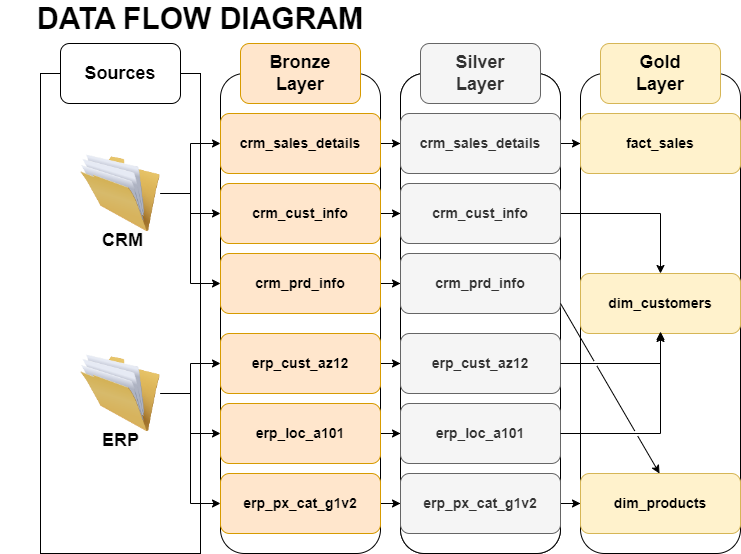

The diagram above was exported from draw.io. Its source (the exported page's mxGraphModel, read from the mxfile embedded in the PNG):
<mxGraphModel dx="1051" dy="647" grid="1" gridSize="10" guides="1" tooltips="1" connect="0" arrows="1" fold="1" page="1" pageScale="1" pageWidth="850" pageHeight="1100" math="0" shadow="0">
  <root>
    <mxCell id="0" />
    <mxCell id="1" parent="0" />
    <mxCell id="cF6hv4DR7A-sf1SHnZYf-1" value="&lt;font style=&quot;font-size: 30px;&quot;&gt;&lt;b&gt;&lt;font style=&quot;&quot;&gt;DATA FLOW DIAGRA&lt;/font&gt;M&lt;/b&gt;&lt;/font&gt;" style="text;html=1;align=center;verticalAlign=middle;whiteSpace=wrap;rounded=0;" parent="1" vertex="1">
      <mxGeometry y="10" width="400" height="30" as="geometry" />
    </mxCell>
    <mxCell id="cF6hv4DR7A-sf1SHnZYf-2" value="" style="rounded=0;whiteSpace=wrap;html=1;" parent="1" vertex="1">
      <mxGeometry x="40" y="80" width="160" height="480" as="geometry" />
    </mxCell>
    <mxCell id="cF6hv4DR7A-sf1SHnZYf-4" value="" style="rounded=1;whiteSpace=wrap;html=1;rotation=90;" parent="1" vertex="1">
      <mxGeometry x="60" y="240" width="480" height="160" as="geometry" />
    </mxCell>
    <mxCell id="cF6hv4DR7A-sf1SHnZYf-5" value="" style="rounded=1;whiteSpace=wrap;html=1;rotation=90;" parent="1" vertex="1">
      <mxGeometry x="240" y="240" width="480" height="160" as="geometry" />
    </mxCell>
    <mxCell id="cF6hv4DR7A-sf1SHnZYf-6" value="" style="rounded=1;whiteSpace=wrap;html=1;rotation=90;" parent="1" vertex="1">
      <mxGeometry x="420" y="240" width="480" height="160" as="geometry" />
    </mxCell>
    <mxCell id="cF6hv4DR7A-sf1SHnZYf-7" value="&lt;font style=&quot;font-size: 18px;&quot;&gt;&lt;b&gt;Sources&lt;/b&gt;&lt;/font&gt;" style="rounded=1;whiteSpace=wrap;html=1;" parent="1" vertex="1">
      <mxGeometry x="60" y="50" width="120" height="60" as="geometry" />
    </mxCell>
    <mxCell id="cF6hv4DR7A-sf1SHnZYf-16" style="edgeStyle=orthogonalEdgeStyle;rounded=0;orthogonalLoop=1;jettySize=auto;html=1;entryX=0;entryY=0.5;entryDx=0;entryDy=0;" parent="1" source="cF6hv4DR7A-sf1SHnZYf-8" target="cF6hv4DR7A-sf1SHnZYf-13" edge="1">
      <mxGeometry relative="1" as="geometry">
        <Array as="points">
          <mxPoint x="190" y="200" />
          <mxPoint x="190" y="150" />
        </Array>
      </mxGeometry>
    </mxCell>
    <mxCell id="cF6hv4DR7A-sf1SHnZYf-17" style="edgeStyle=orthogonalEdgeStyle;rounded=0;orthogonalLoop=1;jettySize=auto;html=1;" parent="1" source="cF6hv4DR7A-sf1SHnZYf-8" target="cF6hv4DR7A-sf1SHnZYf-14" edge="1">
      <mxGeometry relative="1" as="geometry" />
    </mxCell>
    <mxCell id="cF6hv4DR7A-sf1SHnZYf-18" style="edgeStyle=orthogonalEdgeStyle;rounded=0;orthogonalLoop=1;jettySize=auto;html=1;entryX=0;entryY=0.5;entryDx=0;entryDy=0;" parent="1" source="cF6hv4DR7A-sf1SHnZYf-8" target="cF6hv4DR7A-sf1SHnZYf-15" edge="1">
      <mxGeometry relative="1" as="geometry" />
    </mxCell>
    <mxCell id="cF6hv4DR7A-sf1SHnZYf-8" value="" style="image;html=1;image=img/lib/clip_art/general/Full_Folder_128x128.png" parent="1" vertex="1">
      <mxGeometry x="80" y="160" width="80" height="80" as="geometry" />
    </mxCell>
    <mxCell id="cF6hv4DR7A-sf1SHnZYf-22" style="edgeStyle=orthogonalEdgeStyle;rounded=0;orthogonalLoop=1;jettySize=auto;html=1;entryX=0;entryY=0.5;entryDx=0;entryDy=0;" parent="1" source="cF6hv4DR7A-sf1SHnZYf-9" target="cF6hv4DR7A-sf1SHnZYf-19" edge="1">
      <mxGeometry relative="1" as="geometry" />
    </mxCell>
    <mxCell id="cF6hv4DR7A-sf1SHnZYf-23" style="edgeStyle=orthogonalEdgeStyle;rounded=0;orthogonalLoop=1;jettySize=auto;html=1;entryX=0;entryY=0.5;entryDx=0;entryDy=0;" parent="1" source="cF6hv4DR7A-sf1SHnZYf-9" target="cF6hv4DR7A-sf1SHnZYf-20" edge="1">
      <mxGeometry relative="1" as="geometry" />
    </mxCell>
    <mxCell id="cF6hv4DR7A-sf1SHnZYf-24" style="edgeStyle=orthogonalEdgeStyle;rounded=0;orthogonalLoop=1;jettySize=auto;html=1;entryX=0;entryY=0.5;entryDx=0;entryDy=0;" parent="1" source="cF6hv4DR7A-sf1SHnZYf-9" target="cF6hv4DR7A-sf1SHnZYf-21" edge="1">
      <mxGeometry relative="1" as="geometry" />
    </mxCell>
    <mxCell id="cF6hv4DR7A-sf1SHnZYf-9" value="" style="image;html=1;image=img/lib/clip_art/general/Full_Folder_128x128.png" parent="1" vertex="1">
      <mxGeometry x="80" y="360" width="80" height="80" as="geometry" />
    </mxCell>
    <mxCell id="cF6hv4DR7A-sf1SHnZYf-10" value="&lt;b style=&quot;forced-color-adjust: none; color: rgb(0, 0, 0); font-family: Helvetica; font-size: 18px; font-style: normal; font-variant-ligatures: normal; font-variant-caps: normal; letter-spacing: normal; orphans: 2; text-align: center; text-indent: 0px; text-transform: none; widows: 2; word-spacing: 0px; -webkit-text-stroke-width: 0px; white-space: normal; background-color: rgb(251, 251, 251); text-decoration-thickness: initial; text-decoration-style: initial; text-decoration-color: initial;&quot;&gt;CRM&lt;/b&gt;" style="text;whiteSpace=wrap;html=1;" parent="1" vertex="1">
      <mxGeometry x="100" y="230" width="100" height="50" as="geometry" />
    </mxCell>
    <mxCell id="cF6hv4DR7A-sf1SHnZYf-11" value="&lt;b style=&quot;forced-color-adjust: none; color: rgb(0, 0, 0); font-family: Helvetica; font-size: 18px; font-style: normal; font-variant-ligatures: normal; font-variant-caps: normal; letter-spacing: normal; orphans: 2; text-align: center; text-indent: 0px; text-transform: none; widows: 2; word-spacing: 0px; -webkit-text-stroke-width: 0px; white-space: normal; background-color: rgb(251, 251, 251); text-decoration-thickness: initial; text-decoration-style: initial; text-decoration-color: initial;&quot;&gt;ERP&lt;/b&gt;" style="text;whiteSpace=wrap;html=1;" parent="1" vertex="1">
      <mxGeometry x="100" y="430" width="100" height="50" as="geometry" />
    </mxCell>
    <mxCell id="cF6hv4DR7A-sf1SHnZYf-12" value="&lt;font style=&quot;font-size: 18px;&quot;&gt;&lt;b&gt;Bronze&lt;/b&gt;&lt;/font&gt;&lt;div&gt;&lt;font style=&quot;font-size: 18px;&quot;&gt;&lt;b&gt;Layer&lt;/b&gt;&lt;/font&gt;&lt;/div&gt;" style="rounded=1;whiteSpace=wrap;html=1;fillColor=#ffe6cc;strokeColor=#d79b00;" parent="1" vertex="1">
      <mxGeometry x="240" y="50" width="120" height="60" as="geometry" />
    </mxCell>
    <mxCell id="cF6hv4DR7A-sf1SHnZYf-33" style="edgeStyle=orthogonalEdgeStyle;rounded=0;orthogonalLoop=1;jettySize=auto;html=1;" parent="1" source="cF6hv4DR7A-sf1SHnZYf-13" target="cF6hv4DR7A-sf1SHnZYf-26" edge="1">
      <mxGeometry relative="1" as="geometry" />
    </mxCell>
    <mxCell id="cF6hv4DR7A-sf1SHnZYf-13" value="&lt;b style=&quot;&quot;&gt;&lt;font style=&quot;font-size: 14px;&quot;&gt;crm_sales_details&lt;/font&gt;&lt;/b&gt;" style="rounded=1;whiteSpace=wrap;html=1;fillColor=#ffe6cc;strokeColor=#d79b00;" parent="1" vertex="1">
      <mxGeometry x="220" y="120" width="160" height="60" as="geometry" />
    </mxCell>
    <mxCell id="cF6hv4DR7A-sf1SHnZYf-34" value="" style="edgeStyle=orthogonalEdgeStyle;rounded=0;orthogonalLoop=1;jettySize=auto;html=1;" parent="1" source="cF6hv4DR7A-sf1SHnZYf-14" target="cF6hv4DR7A-sf1SHnZYf-27" edge="1">
      <mxGeometry relative="1" as="geometry" />
    </mxCell>
    <mxCell id="cF6hv4DR7A-sf1SHnZYf-14" value="&lt;b style=&quot;&quot;&gt;&lt;font style=&quot;font-size: 14px;&quot;&gt;crm_cust_info&lt;/font&gt;&lt;/b&gt;" style="rounded=1;whiteSpace=wrap;html=1;fillColor=#ffe6cc;strokeColor=#d79b00;" parent="1" vertex="1">
      <mxGeometry x="220" y="190" width="160" height="60" as="geometry" />
    </mxCell>
    <mxCell id="cF6hv4DR7A-sf1SHnZYf-35" value="" style="edgeStyle=orthogonalEdgeStyle;rounded=0;orthogonalLoop=1;jettySize=auto;html=1;" parent="1" source="cF6hv4DR7A-sf1SHnZYf-15" target="cF6hv4DR7A-sf1SHnZYf-28" edge="1">
      <mxGeometry relative="1" as="geometry" />
    </mxCell>
    <mxCell id="cF6hv4DR7A-sf1SHnZYf-15" value="&lt;b style=&quot;&quot;&gt;&lt;font style=&quot;font-size: 14px;&quot;&gt;crm_prd_info&lt;/font&gt;&lt;/b&gt;" style="rounded=1;whiteSpace=wrap;html=1;fillColor=#ffe6cc;strokeColor=#d79b00;" parent="1" vertex="1">
      <mxGeometry x="220" y="260" width="160" height="60" as="geometry" />
    </mxCell>
    <mxCell id="cF6hv4DR7A-sf1SHnZYf-36" value="" style="edgeStyle=orthogonalEdgeStyle;rounded=0;orthogonalLoop=1;jettySize=auto;html=1;" parent="1" source="cF6hv4DR7A-sf1SHnZYf-19" target="cF6hv4DR7A-sf1SHnZYf-29" edge="1">
      <mxGeometry relative="1" as="geometry" />
    </mxCell>
    <mxCell id="cF6hv4DR7A-sf1SHnZYf-19" value="&lt;b style=&quot;&quot;&gt;&lt;font style=&quot;font-size: 14px;&quot;&gt;erp_cust_az12&lt;/font&gt;&lt;/b&gt;" style="rounded=1;whiteSpace=wrap;html=1;fillColor=#ffe6cc;strokeColor=#d79b00;" parent="1" vertex="1">
      <mxGeometry x="220" y="340" width="160" height="60" as="geometry" />
    </mxCell>
    <mxCell id="cF6hv4DR7A-sf1SHnZYf-37" value="" style="edgeStyle=orthogonalEdgeStyle;rounded=0;orthogonalLoop=1;jettySize=auto;html=1;" parent="1" source="cF6hv4DR7A-sf1SHnZYf-20" target="cF6hv4DR7A-sf1SHnZYf-30" edge="1">
      <mxGeometry relative="1" as="geometry" />
    </mxCell>
    <mxCell id="cF6hv4DR7A-sf1SHnZYf-20" value="&lt;b style=&quot;&quot;&gt;&lt;font style=&quot;font-size: 14px;&quot;&gt;erp_loc_a101&lt;/font&gt;&lt;/b&gt;" style="rounded=1;whiteSpace=wrap;html=1;fillColor=#ffe6cc;strokeColor=#d79b00;" parent="1" vertex="1">
      <mxGeometry x="220" y="410" width="160" height="60" as="geometry" />
    </mxCell>
    <mxCell id="cF6hv4DR7A-sf1SHnZYf-38" value="" style="edgeStyle=orthogonalEdgeStyle;rounded=0;orthogonalLoop=1;jettySize=auto;html=1;" parent="1" source="cF6hv4DR7A-sf1SHnZYf-21" target="cF6hv4DR7A-sf1SHnZYf-31" edge="1">
      <mxGeometry relative="1" as="geometry" />
    </mxCell>
    <mxCell id="cF6hv4DR7A-sf1SHnZYf-21" value="&lt;b style=&quot;&quot;&gt;&lt;font style=&quot;font-size: 14px;&quot;&gt;erp_px_cat_g1v2&lt;/font&gt;&lt;/b&gt;" style="rounded=1;whiteSpace=wrap;html=1;fillColor=#ffe6cc;strokeColor=#d79b00;" parent="1" vertex="1">
      <mxGeometry x="220" y="480" width="160" height="60" as="geometry" />
    </mxCell>
    <mxCell id="cF6hv4DR7A-sf1SHnZYf-25" value="" style="rounded=1;whiteSpace=wrap;html=1;rotation=90;" parent="1" vertex="1">
      <mxGeometry x="240" y="240" width="480" height="160" as="geometry" />
    </mxCell>
    <mxCell id="cF6hv4DR7A-sf1SHnZYf-58" style="edgeStyle=orthogonalEdgeStyle;rounded=0;orthogonalLoop=1;jettySize=auto;html=1;jumpStyle=gap;" parent="1" source="cF6hv4DR7A-sf1SHnZYf-26" target="cF6hv4DR7A-sf1SHnZYf-47" edge="1">
      <mxGeometry relative="1" as="geometry" />
    </mxCell>
    <mxCell id="cF6hv4DR7A-sf1SHnZYf-26" value="&lt;b style=&quot;&quot;&gt;&lt;font style=&quot;font-size: 14px;&quot;&gt;crm_sales_details&lt;/font&gt;&lt;/b&gt;" style="rounded=1;whiteSpace=wrap;html=1;fillColor=#f5f5f5;strokeColor=#666666;fontColor=#333333;" parent="1" vertex="1">
      <mxGeometry x="400" y="120" width="160" height="60" as="geometry" />
    </mxCell>
    <mxCell id="cF6hv4DR7A-sf1SHnZYf-55" style="edgeStyle=orthogonalEdgeStyle;rounded=0;orthogonalLoop=1;jettySize=auto;html=1;jumpStyle=gap;" parent="1" source="cF6hv4DR7A-sf1SHnZYf-27" target="cF6hv4DR7A-sf1SHnZYf-48" edge="1">
      <mxGeometry relative="1" as="geometry" />
    </mxCell>
    <mxCell id="cF6hv4DR7A-sf1SHnZYf-27" value="&lt;b style=&quot;&quot;&gt;&lt;font style=&quot;font-size: 14px;&quot;&gt;crm_cust_info&lt;/font&gt;&lt;/b&gt;" style="rounded=1;whiteSpace=wrap;html=1;fillColor=#f5f5f5;strokeColor=#666666;fontColor=#333333;" parent="1" vertex="1">
      <mxGeometry x="400" y="190" width="160" height="60" as="geometry" />
    </mxCell>
    <mxCell id="cF6hv4DR7A-sf1SHnZYf-28" value="&lt;b style=&quot;&quot;&gt;&lt;font style=&quot;font-size: 14px;&quot;&gt;crm_prd_info&lt;/font&gt;&lt;/b&gt;" style="rounded=1;whiteSpace=wrap;html=1;fillColor=#f5f5f5;strokeColor=#666666;fontColor=#333333;" parent="1" vertex="1">
      <mxGeometry x="400" y="260" width="160" height="60" as="geometry" />
    </mxCell>
    <mxCell id="cF6hv4DR7A-sf1SHnZYf-29" value="&lt;b style=&quot;&quot;&gt;&lt;font style=&quot;font-size: 14px;&quot;&gt;erp_cust_az12&lt;/font&gt;&lt;/b&gt;" style="rounded=1;whiteSpace=wrap;html=1;fillColor=#f5f5f5;strokeColor=#666666;fontColor=#333333;" parent="1" vertex="1">
      <mxGeometry x="400" y="340" width="160" height="60" as="geometry" />
    </mxCell>
    <mxCell id="cF6hv4DR7A-sf1SHnZYf-30" value="&lt;b style=&quot;&quot;&gt;&lt;font style=&quot;font-size: 14px;&quot;&gt;erp_loc_a101&lt;/font&gt;&lt;/b&gt;" style="rounded=1;whiteSpace=wrap;html=1;fillColor=#f5f5f5;strokeColor=#666666;fontColor=#333333;" parent="1" vertex="1">
      <mxGeometry x="400" y="410" width="160" height="60" as="geometry" />
    </mxCell>
    <mxCell id="cF6hv4DR7A-sf1SHnZYf-60" style="edgeStyle=orthogonalEdgeStyle;rounded=0;orthogonalLoop=1;jettySize=auto;html=1;jumpStyle=gap;" parent="1" source="cF6hv4DR7A-sf1SHnZYf-31" target="cF6hv4DR7A-sf1SHnZYf-49" edge="1">
      <mxGeometry relative="1" as="geometry" />
    </mxCell>
    <mxCell id="cF6hv4DR7A-sf1SHnZYf-31" value="&lt;b style=&quot;&quot;&gt;&lt;font style=&quot;font-size: 14px;&quot;&gt;erp_px_cat_g1v2&lt;/font&gt;&lt;/b&gt;" style="rounded=1;whiteSpace=wrap;html=1;fillColor=#f5f5f5;strokeColor=#666666;fontColor=#333333;" parent="1" vertex="1">
      <mxGeometry x="400" y="480" width="160" height="60" as="geometry" />
    </mxCell>
    <mxCell id="cF6hv4DR7A-sf1SHnZYf-32" value="&lt;span style=&quot;font-size: 18px;&quot;&gt;&lt;b&gt;Silver&lt;/b&gt;&lt;/span&gt;&lt;br&gt;&lt;div&gt;&lt;font style=&quot;font-size: 18px;&quot;&gt;&lt;b&gt;Layer&lt;/b&gt;&lt;/font&gt;&lt;/div&gt;" style="rounded=1;whiteSpace=wrap;html=1;fillColor=#f5f5f5;strokeColor=#666666;fontColor=#333333;" parent="1" vertex="1">
      <mxGeometry x="420" y="50" width="120" height="60" as="geometry" />
    </mxCell>
    <mxCell id="cF6hv4DR7A-sf1SHnZYf-47" value="&lt;b style=&quot;&quot;&gt;&lt;font style=&quot;font-size: 14px;&quot;&gt;fact_sales&lt;/font&gt;&lt;/b&gt;" style="rounded=1;whiteSpace=wrap;html=1;fillColor=#fff2cc;strokeColor=#d6b656;" parent="1" vertex="1">
      <mxGeometry x="580" y="120" width="160" height="60" as="geometry" />
    </mxCell>
    <mxCell id="cF6hv4DR7A-sf1SHnZYf-48" value="&lt;b style=&quot;&quot;&gt;&lt;font style=&quot;font-size: 14px;&quot;&gt;dim_customers&lt;/font&gt;&lt;/b&gt;" style="rounded=1;whiteSpace=wrap;html=1;fillColor=#fff2cc;strokeColor=#d6b656;" parent="1" vertex="1">
      <mxGeometry x="580" y="280" width="160" height="60" as="geometry" />
    </mxCell>
    <mxCell id="cF6hv4DR7A-sf1SHnZYf-49" value="&lt;b style=&quot;&quot;&gt;&lt;font style=&quot;font-size: 14px;&quot;&gt;dim_products&lt;/font&gt;&lt;/b&gt;" style="rounded=1;whiteSpace=wrap;html=1;fillColor=#fff2cc;strokeColor=#d6b656;" parent="1" vertex="1">
      <mxGeometry x="580" y="480" width="160" height="60" as="geometry" />
    </mxCell>
    <mxCell id="cF6hv4DR7A-sf1SHnZYf-53" value="&lt;span style=&quot;font-size: 18px;&quot;&gt;&lt;b&gt;Gold&lt;/b&gt;&lt;/span&gt;&lt;br&gt;&lt;div&gt;&lt;font style=&quot;font-size: 18px;&quot;&gt;&lt;b&gt;Layer&lt;/b&gt;&lt;/font&gt;&lt;/div&gt;" style="rounded=1;whiteSpace=wrap;html=1;fillColor=#fff2cc;strokeColor=#d6b656;" parent="1" vertex="1">
      <mxGeometry x="600" y="50" width="120" height="60" as="geometry" />
    </mxCell>
    <mxCell id="cF6hv4DR7A-sf1SHnZYf-57" style="edgeStyle=orthogonalEdgeStyle;rounded=0;orthogonalLoop=1;jettySize=auto;html=1;jumpStyle=gap;" parent="1" source="cF6hv4DR7A-sf1SHnZYf-29" edge="1">
      <mxGeometry relative="1" as="geometry">
        <mxPoint x="660" y="340" as="targetPoint" />
        <Array as="points">
          <mxPoint x="660" y="370" />
          <mxPoint x="660" y="340" />
        </Array>
      </mxGeometry>
    </mxCell>
    <mxCell id="cF6hv4DR7A-sf1SHnZYf-59" style="edgeStyle=orthogonalEdgeStyle;rounded=0;orthogonalLoop=1;jettySize=auto;html=1;entryX=0.5;entryY=0.967;entryDx=0;entryDy=0;entryPerimeter=0;jumpStyle=gap;" parent="1" source="cF6hv4DR7A-sf1SHnZYf-30" target="cF6hv4DR7A-sf1SHnZYf-48" edge="1">
      <mxGeometry relative="1" as="geometry" />
    </mxCell>
    <mxCell id="cF6hv4DR7A-sf1SHnZYf-62" value="" style="endArrow=classic;html=1;rounded=0;entryX=0.469;entryY=0.033;entryDx=0;entryDy=0;entryPerimeter=0;exitX=1;exitY=0.833;exitDx=0;exitDy=0;exitPerimeter=0;jumpStyle=gap;" parent="1" source="cF6hv4DR7A-sf1SHnZYf-28" edge="1">
      <mxGeometry width="50" height="50" relative="1" as="geometry">
        <mxPoint x="560" y="320" as="sourcePoint" />
        <mxPoint x="659.04" y="480" as="targetPoint" />
        <Array as="points" />
      </mxGeometry>
    </mxCell>
  </root>
</mxGraphModel>